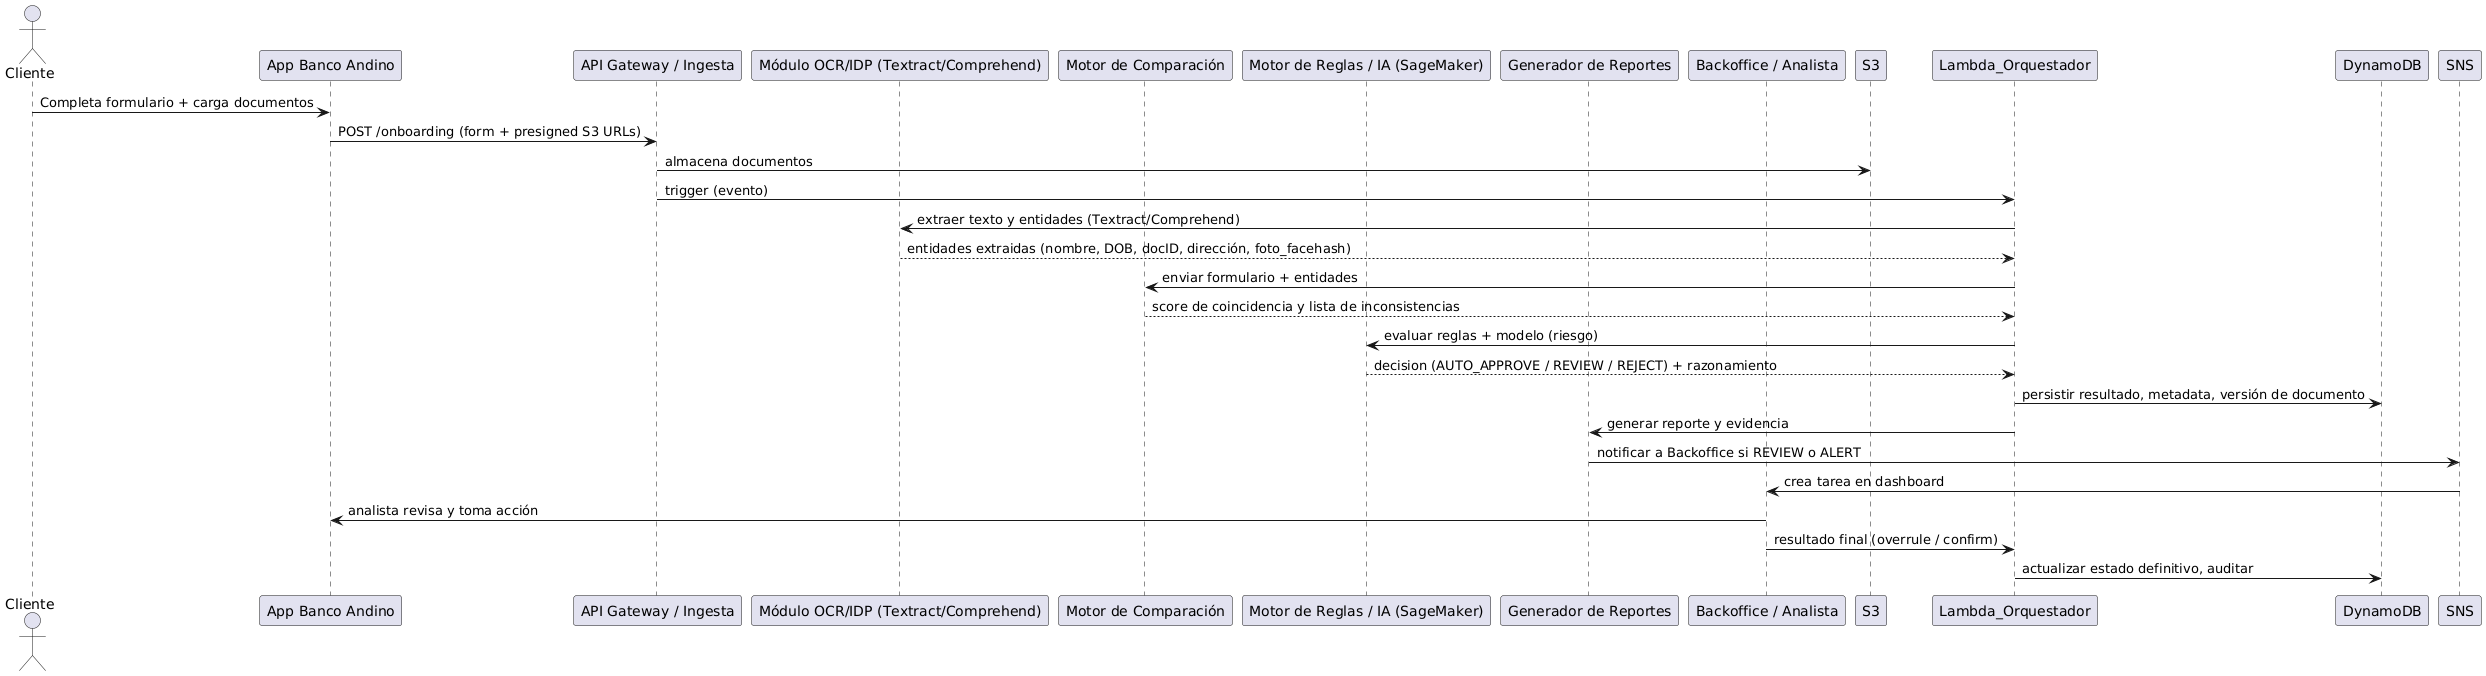

The diagram above was rendered by PlantUML. Its source (embedded in the PNG):
@startuml
actor Cliente
participant "App Banco Andino" as App
participant "API Gateway / Ingesta" as API
participant "Módulo OCR/IDP (Textract/Comprehend)" as OCR
participant "Motor de Comparación" as COMP
participant "Motor de Reglas / IA (SageMaker)" as IA
participant "Generador de Reportes" as REP
participant "Backoffice / Analista" as ANAL

Cliente -> App: Completa formulario + carga documentos
App -> API: POST /onboarding (form + presigned S3 URLs)
API -> S3: almacena documentos
API -> Lambda_Orquestador: trigger (evento)
Lambda_Orquestador -> OCR: extraer texto y entidades (Textract/Comprehend)
OCR --> Lambda_Orquestador: entidades extraidas (nombre, DOB, docID, dirección, foto_facehash)
Lambda_Orquestador -> COMP: enviar formulario + entidades
COMP --> Lambda_Orquestador: score de coincidencia y lista de inconsistencias
Lambda_Orquestador -> IA: evaluar reglas + modelo (riesgo)
IA --> Lambda_Orquestador: decision (AUTO_APPROVE / REVIEW / REJECT) + razonamiento
Lambda_Orquestador -> DynamoDB: persistir resultado, metadata, versión de documento
Lambda_Orquestador -> REP: generar reporte y evidencia
REP -> SNS: notificar a Backoffice si REVIEW o ALERT
SNS -> ANAL: crea tarea en dashboard
ANAL -> App: analista revisa y toma acción
ANAL -> Lambda_Orquestador: resultado final (overrule / confirm)
Lambda_Orquestador -> DynamoDB: actualizar estado definitivo, auditar
@enduml